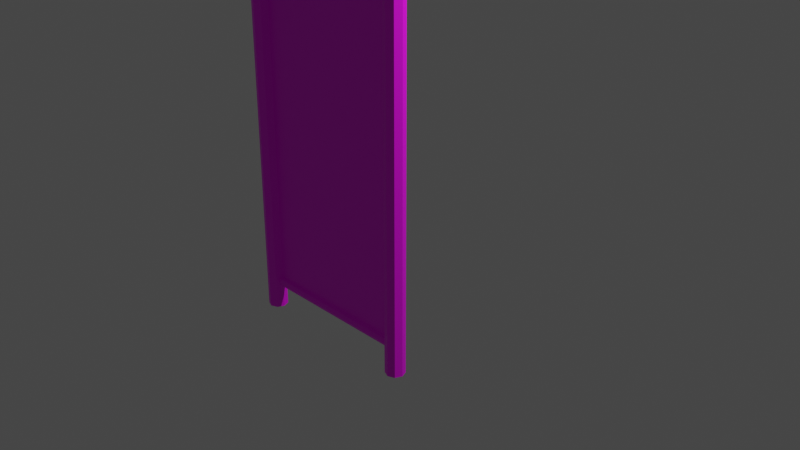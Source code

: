 # Source: multidecor_high_dark_rusty_fence.blend  (saved by Blender 2.82.7; exported with 4.5.12 LTS)
import bpy
from mathutils import Matrix  # noqa: F401  (used for matrix-valued properties, if any)

bpy.ops.wm.read_factory_settings(use_empty=True)
scene = bpy.context.scene
scene.name = 'Scene'

# ---- collections
col_collection = bpy.data.collections.new('Collection'); scene.collection.children.link(col_collection)

# ---- images (referenced by path relative to the original .blend; pixels are not part of the script)
import os
ASSET_DIR = os.environ.get("B2B_ASSET_DIR", "")  # directory of the original .blend (textures are referenced by path, not embedded)
HERE = os.path.dirname(os.path.abspath(__file__))  # packed textures are extracted next to this script under _unpacked/

def load_image(name, relpath, width, height, colorspace="sRGB"):
    """Load a texture the original file referenced (path relative to the .blend, or extracted next to this script)."""
    p = next((c for c in (os.path.join(HERE, relpath), os.path.join(ASSET_DIR, relpath)) if relpath and os.path.exists(c)), "")
    if p:
        img = bpy.data.images.load(p, check_existing=True)
        img.name = name
    else:  # same state as the original file: an image datablock whose file is absent (Cycles renders it pink)
        img = bpy.data.images.new(name, width, height)
        img.source = "FILE"
        img.filepath = "//" + (relpath or name)
    img.colorspace_settings.name = colorspace
    return img
img_multidecor_dark_metal_rusty_fence_png = load_image('multidecor_dark_metal_rusty_fence.png', 'multidecor_dark_metal_rusty_fence.png', 1024, 1024, 'sRGB')
img_multidecor_fence_chainlink_png = load_image('multidecor_fence_chainlink.png', 'multidecor_fence_chainlink.png', 1024, 1024, 'sRGB')
img_multidecor_wood_png = load_image('multidecor_wood.png', 'multidecor_wood.png', 1024, 1024, 'sRGB')

# ---- materials (node trees are filled in below, after node groups)
mat_material_001 = bpy.data.materials.new('Material.001')
mat_material_001.use_transparent_shadow = False
mat_material_002 = bpy.data.materials.new('Material.002')
mat_material_002.use_transparent_shadow = False
mat_material_003 = bpy.data.materials.new('Material.003')
mat_material_003.use_transparent_shadow = False

# ---- material node trees
mat_material_001.use_nodes = True; mat_material_001.node_tree.nodes.clear()
_N = mat_material_001.node_tree.nodes; _L = mat_material_001.node_tree.links
n0 = _N.new('ShaderNodeOutputMaterial'); n0.name = 'Material Output'; n0.location = (300, 300)
n1 = _N.new('ShaderNodeBsdfPrincipled'); n1.name = 'Principled BSDF'; n1.location = (10, 300)
n1.distribution = 'GGX'
n1.subsurface_method = 'BURLEY'
n1.inputs[3].default_value = 1.45
n1.inputs[27].default_value = (0.0, 0.0, 0.0, 1.0)
n1.inputs[28].default_value = 1.0
n2 = _N.new('ShaderNodeTexImage'); n2.name = 'Image Texture'; n2.location = (-280, 280)
n2.image = img_multidecor_dark_metal_rusty_fence_png
n2.interpolation = 'Closest'
_L.new(n1.outputs[0], n0.inputs[0])
_L.new(n2.outputs[0], n1.inputs[0])
n0.is_active_output = True
mat_material_002.use_nodes = True; mat_material_002.node_tree.nodes.clear()
_N = mat_material_002.node_tree.nodes; _L = mat_material_002.node_tree.links
n0 = _N.new('ShaderNodeOutputMaterial'); n0.name = 'Material Output'; n0.location = (300, 300)
n1 = _N.new('ShaderNodeBsdfPrincipled'); n1.name = 'Principled BSDF'; n1.location = (10, 300)
n1.distribution = 'GGX'
n1.subsurface_method = 'BURLEY'
n1.inputs[3].default_value = 1.45
n1.inputs[27].default_value = (0.0, 0.0, 0.0, 1.0)
n1.inputs[28].default_value = 1.0
n2 = _N.new('ShaderNodeTexImage'); n2.name = 'Image Texture'; n2.location = (-280, 280)
n2.image = img_multidecor_fence_chainlink_png
n2.interpolation = 'Closest'
_L.new(n1.outputs[0], n0.inputs[0])
_L.new(n2.outputs[0], n1.inputs[0])
n0.is_active_output = True
mat_material_003.use_nodes = True; mat_material_003.node_tree.nodes.clear()
_N = mat_material_003.node_tree.nodes; _L = mat_material_003.node_tree.links
n0 = _N.new('ShaderNodeOutputMaterial'); n0.name = 'Material Output'; n0.location = (300, 300)
n1 = _N.new('ShaderNodeBsdfPrincipled'); n1.name = 'Principled BSDF'; n1.location = (10, 300)
n1.distribution = 'GGX'
n1.subsurface_method = 'BURLEY'
n1.inputs[3].default_value = 1.45
n1.inputs[27].default_value = (0.0, 0.0, 0.0, 1.0)
n1.inputs[28].default_value = 1.0
n2 = _N.new('ShaderNodeTexImage'); n2.name = 'Image Texture'; n2.location = (-280, 280)
n2.image = img_multidecor_wood_png
n2.interpolation = 'Closest'
_L.new(n1.outputs[0], n0.inputs[0])
_L.new(n2.outputs[0], n1.inputs[0])
n0.is_active_output = True

# ---- world
world_world = bpy.data.worlds.new('World'); scene.world = world_world
world_world.use_nodes = True; world_world.node_tree.nodes.clear()
_N = world_world.node_tree.nodes; _L = world_world.node_tree.links
n0 = _N.new('ShaderNodeOutputWorld'); n0.name = 'World Output'; n0.location = (300, 300)
n1 = _N.new('ShaderNodeBackground'); n1.name = 'Background'; n1.location = (10, 300)
n1.inputs[0].default_value = (0.05088, 0.05088, 0.05088, 1.0)
_L.new(n1.outputs[0], n0.inputs[0])
n0.is_active_output = True
world_world.color = (0.05088, 0.05088, 0.05088)
world_world.use_sun_shadow = False
world_world.sun_shadow_jitter_overblur = 0.0

# ---- cameras
cam_camera = bpy.data.cameras.new('Camera')
cam_camera.clip_end = 100.0
cam_camera.ortho_scale = 7.314

# ---- lights
light_light = bpy.data.lights.new('Light', 'POINT')
light_light.transmission_factor = 0.0
light_light.energy = 1000.0
light_light.shadow_soft_size = 0.1
light_light.shadow_maximum_resolution = 0.006
light_light.use_absolute_resolution = True

# ---- meshes
me_cylinder = bpy.data.meshes.new('Cylinder')
me_cylinder.from_pydata([(0.0, 0.1, -1.0), (0.0, 0.1, 1.0), (0.07071, 0.07071, -1.0), (0.07071, 0.07071, 1.0), (0.1, -4.371e-09, -1.0), (0.1, -4.371e-09, 1.0), (0.07071, -0.07071, -1.0), (0.07071, -0.07071, 1.0), (-8.742e-09, -0.1, -1.0), (-8.742e-09, -0.1, 1.0), (-0.07071, -0.07071, -1.0), (-0.07071, -0.07071, 1.0), (-0.1, 1.192e-09, -1.0), (-0.1, 1.192e-09, 1.0), (-0.07071, 0.07071, -1.0), (-0.07071, 0.07071, 1.0), (0.07071, 0.05, 2.9), (1.729, 0.05, 2.9), (0.07071, 0.03536, 2.865), (1.729, 0.03536, 2.865), (0.07071, -2.404e-09, 0.85), (1.729, -2.404e-09, 0.85), (0.07071, -0.03536, 2.865), (1.729, -0.03536, 2.865), (0.07071, -0.05, 2.9), (1.729, -0.05, 2.9), (0.07071, -0.03536, 2.935), (1.729, -0.03536, 2.935), (0.07071, 3.777e-10, 2.95), (1.729, 3.777e-10, 2.95), (0.07071, 0.03536, 2.935), (1.729, 0.03536, 2.935), (1.8, 0.1, -1.0), (1.8, 0.1, 1.0), (1.871, 0.07071, -1.0), (1.871, 0.07071, 1.0), (1.9, -4.371e-09, -1.0), (1.9, -4.371e-09, 1.0), (1.871, -0.07071, -1.0), (1.871, -0.07071, 1.0), (1.8, -0.1, -1.0), (1.8, -0.1, 1.0), (1.729, -0.07071, -1.0), (1.729, -0.07071, 1.0), (1.7, 1.192e-09, -1.0), (1.7, 1.192e-09, 1.0), (1.729, 0.07071, -1.0), (1.729, 0.07071, 1.0), (0.07071, 0.05, -0.7), (1.729, 0.05, -0.7), (0.07071, 0.03536, -0.7354), (1.729, 0.03536, -0.7354), (0.07071, -2.404e-09, -0.75), (1.729, -2.404e-09, -0.75), (0.07071, -0.03536, -0.7354), (1.729, -0.03536, -0.7354), (0.07071, -0.05, -0.7), (1.729, -0.05, -0.7), (0.07071, -0.03536, -0.6646), (1.729, -0.03536, -0.6646), (0.07071, 3.777e-10, -0.65), (1.729, 3.777e-10, -0.65), (0.07071, 0.03536, -0.6646), (1.729, 0.03536, -0.6646), (1.8, 0.1, -0.06667), (1.8, 0.1, 0.2667), (1.871, 0.07071, 0.2667), (1.871, 0.07071, -0.06667), (1.9, -4.371e-09, 0.2667), (1.9, -4.371e-09, -0.06667), (1.871, -0.07071, 0.2667), (1.871, -0.07071, -0.06667), (1.8, -0.1, 0.2667), (1.8, -0.1, -0.06667), (1.729, -0.07071, 0.2667), (1.729, -0.07071, -0.06667), (1.7, 1.192e-09, 0.2667), (1.7, 1.192e-09, -0.06667), (1.729, 0.07071, 1.167), (1.729, 0.07071, 0.8333), (0.0, 0.1, -0.06667), (0.0, 0.1, 0.2667), (0.07071, -0.07071, 0.2667), (0.07071, -0.07071, -0.06667), (0.0, -0.1, 0.2667), (0.0, -0.1, -0.06667), (-0.07071, -0.07071, 0.2667), (-0.07071, -0.07071, -0.06667), (-0.1, 1.192e-09, 0.2667), (-0.1, 1.192e-09, -0.06667), (-0.07071, 0.07071, 0.2667), (-0.07071, 0.07071, -0.06667), (0.07071, 0.07071, 1.167), (0.07071, 0.07071, 0.8333), (0.1, -4.371e-09, 0.2667), (0.1, -4.371e-09, -0.06667), (1.715, 0.03536, 0.8333), (1.715, 0.03536, 1.167), (0.08536, 0.03536, -0.06667), (0.08536, 0.03536, 1.167), (0.07071, 0.07071, 3.0), (0.0, 0.1, 3.0), (0.1, -4.371e-09, 3.0), (0.07071, -0.07071, 3.0), (-8.742e-09, -0.1, 3.0), (-0.07071, -0.07071, 3.0), (-0.1, 1.192e-09, 3.0), (-0.07071, 0.07071, 3.0), (1.871, 0.07071, 3.0), (1.8, 0.1, 3.0), (1.9, -4.371e-09, 3.0), (1.871, -0.07071, 3.0), (1.8, -0.1, 3.0), (1.729, -0.07071, 3.0), (1.7, 1.192e-09, 3.0), (1.729, 0.07071, 3.0), (1.729, -2.404e-09, 2.85), (1.729, -2.404e-09, 2.85), (0.07071, -2.404e-09, 2.85), (0.07071, -2.404e-09, 2.85), (1.729, 0.07071, 0.2667), (1.729, 0.07071, -0.06667), (1.715, 0.03536, -0.06667), (1.715, 0.03536, 0.2667), (0.07071, 0.07071, 0.2667), (0.07071, 0.07071, -0.06667), (0.08536, 0.03536, -0.06667), (0.08536, 0.03536, 0.8333), (0.08536, 0.03536, 0.2667)], [], [(81, 1, 3, 124), (94, 5, 7, 82), (82, 7, 9, 84), (84, 9, 11, 86), (86, 11, 13, 88), (7, 5, 102, 103), (88, 13, 15, 90), (90, 15, 1, 81), (6, 10, 14), (16, 17, 19, 18), (18, 19, 117, 119), (119, 117, 23, 22), (22, 23, 25, 24), (24, 25, 27, 26), (26, 27, 29, 28), (28, 29, 31, 30), (30, 31, 17, 16), (65, 33, 35, 66), (66, 35, 37, 68), (68, 37, 39, 70), (70, 39, 41, 72), (72, 41, 43, 74), (74, 43, 45, 76), (47, 45, 114, 115), (120, 47, 33, 65), (42, 44, 46), (41, 39, 111, 112), (11, 9, 104, 105), (5, 3, 100, 102), (45, 43, 113, 114), (15, 13, 106, 107), (14, 0, 2), (2, 4, 6), (6, 8, 10), (10, 12, 14), (14, 2, 6), (35, 33, 109, 108), (39, 37, 110, 111), (9, 7, 103, 104), (3, 1, 101, 100), (43, 41, 112, 113), (46, 32, 38), (32, 34, 38), (34, 36, 38), (38, 40, 46), (40, 42, 46), (48, 49, 51, 50), (50, 51, 53, 52), (52, 53, 55, 54), (54, 55, 57, 56), (56, 57, 59, 58), (58, 59, 61, 60), (60, 61, 63, 62), (62, 63, 49, 48), (60, 20, 21, 61), (47, 120, 123), (5, 94, 128), (122, 121, 46), (46, 121, 64, 32), (121, 120, 65, 64), (42, 75, 77, 44), (75, 74, 76, 77), (40, 73, 75, 42), (73, 72, 74, 75), (38, 71, 73, 40), (71, 70, 72, 73), (36, 69, 71, 38), (69, 68, 70, 71), (34, 67, 69, 36), (67, 66, 68, 69), (32, 64, 67, 34), (64, 65, 66, 67), (126, 95, 4), (14, 91, 80, 0), (91, 90, 81, 80), (12, 89, 91, 14), (89, 88, 90, 91), (10, 87, 89, 12), (87, 86, 88, 89), (8, 85, 87, 10), (85, 84, 86, 87), (6, 83, 85, 8), (83, 82, 84, 85), (4, 95, 83, 6), (95, 94, 82, 83), (0, 80, 125, 2), (80, 81, 124, 125), (79, 93, 92, 78), (99, 127, 96, 97), (96, 127, 93, 79), (97, 78, 92, 99), (77, 76, 123, 122), (95, 126, 128, 94), (123, 76, 45), (45, 47, 123), (128, 124, 3), (3, 5, 128), (46, 44, 122), (44, 77, 122), (4, 2, 126), (2, 125, 98), (102, 101, 106), (114, 112, 110), (102, 100, 101), (101, 107, 106), (106, 105, 104), (104, 103, 106), (103, 102, 106), (110, 108, 109), (109, 115, 114), (114, 113, 112), (112, 111, 110), (110, 109, 114), (1, 15, 107, 101), (37, 35, 108, 110), (13, 11, 105, 106), (33, 47, 115, 109), (21, 20, 118, 116), (125, 124, 128, 126), (96, 79, 78, 97), (121, 122, 123, 120)])
me_cylinder.polygons.foreach_set('material_index', [0, 0, 0, 0, 0, 0, 0, 0, 0, 0, 0, 0, 0, 0, 0, 0, 0, 0, 0, 0, 0, 0, 0, 0, 0, 0, 0, 0, 0, 0, 0, 0, 0, 0, 0, 0, 0, 0, 0, 0, 0, 0, 0, 0, 0, 0, 0, 0, 0, 0, 0, 0, 0, 0, 1, 0, 0, 0, 0, 0, 0, 0, 0, 0, 0, 0, 0, 0, 0, 0, 0, 0, 0, 0, 0, 0, 0, 0, 0, 0, 0, 0, 0, 0, 0, 0, 0, 2, 2, 2, 2, 0, 0, 0, 0, 0, 0, 0, 0, 0, 0, 0, 0, 0, 0, 0, 0, 0, 0, 0, 0, 0, 0, 0, 0, 0, 0, 1, 0, 2, 0])
_uv = me_cylinder.uv_layers.new(name='UVMap')
_uv.uv.foreach_set('vector', [0.2211, 0.4622, 0.0002353, 0.4622, 0.0002352, 0.4392, 0.2211, 0.4392, 0.2211, 0.4161, 0.0002352, 0.4161, 0.0002352, 0.3931, 0.2211, 0.3931, 0.2211, 0.3931, 0.0002352, 0.3931, 0.0002352, 0.37, 0.2211, 0.37, 0.2211, 0.5544, 0.0002353, 0.5544, 0.0002352, 0.5314, 0.2211, 0.5314, 0.2211, 0.5314, 0.0002352, 0.5314, 0.0002352, 0.5083, 0.2211, 0.5083, 0.6026, 0.2082, 0.6026, 0.2312, 0.0002353, 0.2312, 0.0002353, 0.2082, 0.2211, 0.5083, 0.0002352, 0.5083, 0.0002353, 0.4853, 0.2211, 0.4853, 0.2211, 0.4853, 0.0002353, 0.4853, 0.0002353, 0.4622, 0.2211, 0.4622, 0.6031, 0.4259, 0.6194, 0.3865, 0.6587, 0.4028, 0.5002, 0.9016, 0.9998, 0.9016, 0.9998, 0.9131, 0.5002, 0.9131, 0.5002, 0.9131, 0.9998, 0.9131, 0.9998, 0.9247, 0.5002, 0.9247, 0.5002, 0.8325, 0.9998, 0.8325, 0.9998, 0.844, 0.5002, 0.844, 0.5002, 0.844, 0.9998, 0.844, 0.9998, 0.8555, 0.5002, 0.8555, 0.5002, 0.8555, 0.9998, 0.8555, 0.9998, 0.867, 0.5002, 0.867, 0.5002, 0.867, 0.9998, 0.867, 0.9998, 0.8786, 0.5002, 0.8786, 0.5002, 0.8786, 0.9998, 0.8786, 0.9998, 0.8901, 0.5002, 0.8901, 0.5002, 0.8901, 0.9998, 0.8901, 0.9998, 0.9016, 0.5002, 0.9016, 0.2211, 0.6471, 0.0002353, 0.6471, 0.0002353, 0.624, 0.2211, 0.624, 0.2211, 0.624, 0.0002353, 0.624, 0.0002353, 0.601, 0.2211, 0.601, 0.2211, 0.601, 0.0002353, 0.601, 0.0002353, 0.5779, 0.2211, 0.5779, 0.2211, 0.5779, 0.0002353, 0.5779, 0.0002353, 0.5549, 0.2211, 0.5549, 0.2211, 0.7393, 0.0002352, 0.7393, 0.0002352, 0.7162, 0.2211, 0.7162, 0.2211, 0.7162, 0.0002352, 0.7162, 0.0002352, 0.6932, 0.2211, 0.6932, 0.6026, 0.1155, 0.6026, 0.1385, 0.0002355, 0.1385, 0.0002354, 0.1155, 0.2211, 0.6701, 0.0002353, 0.6701, 0.0002353, 0.6471, 0.2211, 0.6471, 0.6587, 0.5942, 0.6424, 0.6105, 0.6194, 0.6105, 0.6026, 0.0002352, 0.6026, 0.02329, 0.0002352, 0.02329, 0.0002353, 0.0002372, 0.6026, 0.3465, 0.6026, 0.3695, 0.0002354, 0.3695, 0.0002354, 0.3465, 0.6026, 0.2312, 0.6026, 0.2543, 0.0002353, 0.2543, 0.0002353, 0.2312, 0.6026, 0.1385, 0.6026, 0.1616, 0.0002354, 0.1616, 0.0002355, 0.1385, 0.6026, 0.3004, 0.6026, 0.3234, 0.0002354, 0.3234, 0.0002354, 0.3004, 0.6587, 0.4028, 0.6587, 0.4259, 0.6424, 0.4422, 0.6424, 0.4422, 0.6194, 0.4422, 0.6031, 0.4259, 0.6031, 0.4259, 0.6031, 0.4028, 0.6194, 0.3865, 0.6194, 0.3865, 0.6424, 0.3865, 0.6587, 0.4028, 0.6587, 0.4028, 0.6424, 0.4422, 0.6031, 0.4259, 0.6026, 0.06939, 0.6026, 0.09244, 0.0002354, 0.09244, 0.0002354, 0.06939, 0.6026, 0.02329, 0.6026, 0.04634, 0.0002354, 0.04634, 0.0002352, 0.02329, 0.6026, 0.1851, 0.6026, 0.2082, 0.0002353, 0.2082, 0.0002352, 0.1851, 0.6026, 0.2543, 0.6026, 0.2773, 0.0002354, 0.2773, 0.0002353, 0.2543, 0.6026, 0.1616, 0.6026, 0.1846, 0.0002354, 0.1846, 0.0002354, 0.1616, 0.6194, 0.6105, 0.6031, 0.5942, 0.6424, 0.5549, 0.6031, 0.5942, 0.6031, 0.5712, 0.6424, 0.5549, 0.6031, 0.5712, 0.6194, 0.5549, 0.6424, 0.5549, 0.6424, 0.5549, 0.6587, 0.5712, 0.6194, 0.6105, 0.6587, 0.5712, 0.6587, 0.5942, 0.6194, 0.6105, 0.5002, 0.7628, 0.9998, 0.7628, 0.9998, 0.7744, 0.5002, 0.7744, 0.5002, 0.7744, 0.9998, 0.7744, 0.9998, 0.7859, 0.5002, 0.7859, 0.5002, 0.7859, 0.9998, 0.7859, 0.9998, 0.7974, 0.5002, 0.7974, 0.5002, 0.7974, 0.9998, 0.7974, 0.9998, 0.8089, 0.5002, 0.8089, 0.5002, 0.8089, 0.9998, 0.8089, 0.9998, 0.8205, 0.5002, 0.8205, 0.5002, 0.8205, 0.9998, 0.8205, 0.9998, 0.832, 0.5002, 0.832, 0.5002, 0.7398, 0.9998, 0.7398, 0.9998, 0.7513, 0.5002, 0.7513, 0.5002, 0.7513, 0.9998, 0.7513, 0.9998, 0.7628, 0.5002, 0.7628, -0.004968, 0.4748, 0.4713, -0.001466, 0.998, 0.5252, 0.5217, 1.001, 0.0002353, 0.6701, 0.2211, 0.6701, 0.2211, 0.6817, 0.0002352, 0.4161, 0.2211, 0.4161, 0.2211, 0.4276, 0.3215, 0.6817, 0.3215, 0.6701, 0.6026, 0.6701, 0.6026, 0.6701, 0.3215, 0.6701, 0.3215, 0.6471, 0.6026, 0.6471, 0.3215, 0.6701, 0.2211, 0.6701, 0.2211, 0.6471, 0.3215, 0.6471, 0.6026, 0.7162, 0.3215, 0.7162, 0.3215, 0.6932, 0.6026, 0.6932, 0.3215, 0.7162, 0.2211, 0.7162, 0.2211, 0.6932, 0.3215, 0.6932, 0.6026, 0.7393, 0.3215, 0.7393, 0.3215, 0.7162, 0.6026, 0.7162, 0.3215, 0.7393, 0.2211, 0.7393, 0.2211, 0.7162, 0.3215, 0.7162, 0.6026, 0.5779, 0.3215, 0.5779, 0.3215, 0.5549, 0.6026, 0.5549, 0.3215, 0.5779, 0.2211, 0.5779, 0.2211, 0.5549, 0.3215, 0.5549, 0.6026, 0.601, 0.3215, 0.601, 0.3215, 0.5779, 0.6026, 0.5779, 0.3215, 0.601, 0.2211, 0.601, 0.2211, 0.5779, 0.3215, 0.5779, 0.6026, 0.624, 0.3215, 0.624, 0.3215, 0.601, 0.6026, 0.601, 0.3215, 0.624, 0.2211, 0.624, 0.2211, 0.601, 0.3215, 0.601, 0.6026, 0.6471, 0.3215, 0.6471, 0.3215, 0.624, 0.6026, 0.624, 0.3215, 0.6471, 0.2211, 0.6471, 0.2211, 0.624, 0.3215, 0.624, 0.3215, 0.4276, 0.3215, 0.4161, 0.6026, 0.4161, 0.6026, 0.4853, 0.3215, 0.4853, 0.3215, 0.4622, 0.6026, 0.4622, 0.3215, 0.4853, 0.2211, 0.4853, 0.2211, 0.4622, 0.3215, 0.4622, 0.6026, 0.5083, 0.3215, 0.5083, 0.3215, 0.4853, 0.6026, 0.4853, 0.3215, 0.5083, 0.2211, 0.5083, 0.2211, 0.4853, 0.3215, 0.4853, 0.6026, 0.5314, 0.3215, 0.5314, 0.3215, 0.5083, 0.6026, 0.5083, 0.3215, 0.5314, 0.2211, 0.5314, 0.2211, 0.5083, 0.3215, 0.5083, 0.6026, 0.5544, 0.3215, 0.5544, 0.3215, 0.5314, 0.6026, 0.5314, 0.3215, 0.5544, 0.2211, 0.5544, 0.2211, 0.5314, 0.3215, 0.5314, 0.6026, 0.3931, 0.3215, 0.3931, 0.3215, 0.37, 0.6026, 0.37, 0.3215, 0.3931, 0.2211, 0.3931, 0.2211, 0.37, 0.3215, 0.37, 0.6026, 0.4161, 0.3215, 0.4161, 0.3215, 0.3931, 0.6026, 0.3931, 0.3215, 0.4161, 0.2211, 0.4161, 0.2211, 0.3931, 0.3215, 0.3931, 0.6026, 0.4622, 0.3215, 0.4622, 0.3215, 0.4392, 0.6026, 0.4392, 0.3215, 0.4622, 0.2211, 0.4622, 0.2211, 0.4392, 0.3215, 0.4392, 0.0002352, 0.8615, 0.4998, 0.8615, 0.4998, 0.9619, 0.0002355, 0.9619, 0.4954, 0.7504, 0.4954, 0.8508, 0.004647, 0.8508, 0.004647, 0.7504, 0.004647, 0.8508, 0.4954, 0.8508, 0.4998, 0.8615, 0.0002352, 0.8615, 0.004647, 0.7504, 0.0002362, 0.7398, 0.4998, 0.7398, 0.4954, 0.7504, 0.3215, 0.6932, 0.2211, 0.6932, 0.2211, 0.6817, 0.3215, 0.6817, 0.3215, 0.4161, 0.3215, 0.4276, 0.2211, 0.4276, 0.2211, 0.4161, 0.2211, 0.6817, 0.2211, 0.6932, 0.0002352, 0.6932, 0.0002352, 0.6932, 0.0002353, 0.6701, 0.2211, 0.6817, 0.2211, 0.4276, 0.2211, 0.4392, 0.0002352, 0.4392, 0.0002352, 0.4392, 0.0002352, 0.4161, 0.2211, 0.4276, 0.6026, 0.6701, 0.6026, 0.6932, 0.3215, 0.6817, 0.6026, 0.6932, 0.3215, 0.6932, 0.3215, 0.6817, 0.6026, 0.4161, 0.6026, 0.4392, 0.3215, 0.4276, 0.6026, 0.4392, 0.3215, 0.4392, 0.3215, 0.4276, 0.6587, 0.4589, 0.6424, 0.4983, 0.6031, 0.482, 0.6424, 0.4988, 0.6587, 0.5381, 0.6194, 0.5544, 0.6587, 0.4589, 0.6587, 0.482, 0.6424, 0.4983, 0.6424, 0.4983, 0.6194, 0.4983, 0.6031, 0.482, 0.6031, 0.482, 0.6031, 0.4589, 0.6194, 0.4426, 0.6194, 0.4426, 0.6424, 0.4426, 0.6031, 0.482, 0.6424, 0.4426, 0.6587, 0.4589, 0.6031, 0.482, 0.6194, 0.5544, 0.6031, 0.5381, 0.6031, 0.5151, 0.6031, 0.5151, 0.6194, 0.4988, 0.6424, 0.4988, 0.6424, 0.4988, 0.6587, 0.5151, 0.6587, 0.5381, 0.6587, 0.5381, 0.6424, 0.5544, 0.6194, 0.5544, 0.6194, 0.5544, 0.6031, 0.5151, 0.6424, 0.4988, 0.6026, 0.2773, 0.6026, 0.3004, 0.0002354, 0.3004, 0.0002354, 0.2773, 0.6026, 0.04634, 0.6026, 0.06939, 0.0002354, 0.06939, 0.0002354, 0.04634, 0.6026, 0.3234, 0.6026, 0.3465, 0.0002354, 0.3465, 0.0002354, 0.3234, 0.6026, 0.09244, 0.6026, 0.1155, 0.0002354, 0.1155, 0.0002354, 0.09244, 0.998, 0.5252, 0.4713, -0.001466, 1.106, -0.6365, 1.633, -0.1099, 0.3215, 0.4392, 0.2211, 0.4392, 0.2211, 0.4276, 0.3215, 0.4276, 0.6146, 0.1006, 0.6031, 0.1006, 0.6031, 0.0002352, 0.6146, 0.0002352, 0.3215, 0.6701, 0.3215, 0.6817, 0.2211, 0.6817, 0.2211, 0.6701])
me_cylinder.materials.append(mat_material_001)
me_cylinder.materials.append(mat_material_002)
me_cylinder.materials.append(mat_material_003)
me_cylinder.use_remesh_fix_poles = True
me_cylinder.use_remesh_preserve_attributes = False
me_cylinder.use_mirror_vertex_groups = False
me_cylinder.update()

# ---- objects
ob_light = bpy.data.objects.new('Light', light_light)
ob_camera = bpy.data.objects.new('Camera', cam_camera)
ob_cylinder = bpy.data.objects.new('Cylinder', me_cylinder)

# ---- transforms, parenting, visibility, modifiers, constraints
ob_light.location = (4.076, 1.005, 5.904)
ob_light.rotation_euler = (0.6503, 0.05522, 1.866)
ob_light.lock_rotations_4d = False
ob_light.empty_display_type = 'ARROWS'
ob_light.color = (0.0, 0.0, 0.0, 0.0)
ob_light.lineart.crease_threshold = 0.0
ob_camera.location = (7.359, -6.926, 4.958)
ob_camera.rotation_euler = (1.109, 0.0, 0.8149)
ob_camera.lock_rotations_4d = False
ob_camera.empty_display_type = 'ARROWS'
ob_camera.color = (0.0, 0.0, 0.0, 0.0)
ob_camera.display_type = 'WIRE'
ob_camera.lineart.crease_threshold = 0.0
ob_cylinder.location = (-0.9, -0.9, 0.0)
ob_cylinder.lineart.crease_threshold = 0.0

# ---- collection membership
col_collection.objects.link(ob_light)
col_collection.objects.link(ob_camera)
col_collection.objects.link(ob_cylinder)

# ---- scene / render settings (as saved in the file)
scene.camera = ob_camera
scene.frame_start = 1; scene.frame_end = 250; scene.frame_set(1)
scene.render.engine = 'BLENDER_EEVEE_NEXT'
scene.cycles.samples = 128
scene.cycles.sampling_pattern = 'TABULATED_SOBOL'
scene.cycles.use_adaptive_sampling = False
scene.cycles.use_light_tree = False
scene.view_settings.view_transform = 'Filmic'
bpy.context.view_layer.update()
